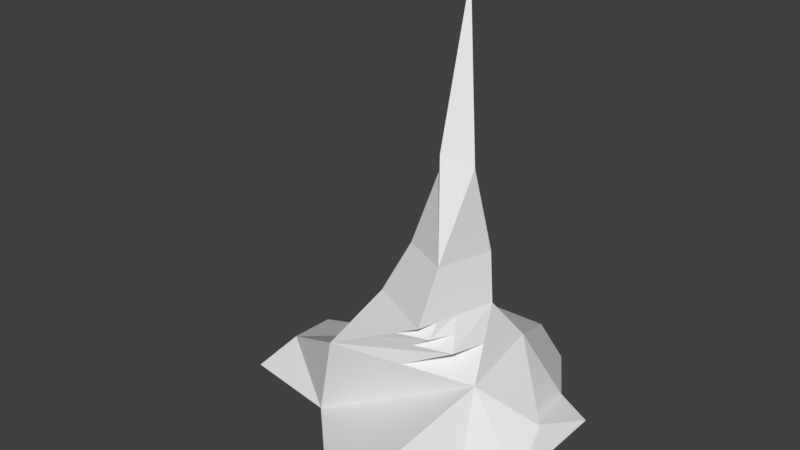 # Source: MainTower.blend  (saved by Blender 2.78.0; exported with 4.5.12 LTS)
import bpy
from mathutils import Matrix  # noqa: F401  (used for matrix-valued properties, if any)

bpy.ops.wm.read_factory_settings(use_empty=True)
scene = bpy.context.scene
scene.name = 'Scene'

# ---- collections
col_collection_1 = bpy.data.collections.new('Collection 1'); scene.collection.children.link(col_collection_1)

# ---- world
world_world = bpy.data.worlds.new('World'); scene.world = world_world
world_world.color = (0.05088, 0.05088, 0.05088)
world_world.use_sun_shadow = False
world_world.sun_shadow_jitter_overblur = 0.0
world_world.cycles.sampling_method = 'MANUAL'

# ---- meshes
me_cube_001 = bpy.data.meshes.new('Cube.001')
me_cube_001.from_pydata([(2.924, 2.045, 0.9374), (4.0, 4.0, -1.0), (3.518, -2.396, 0.8544), (4.0, -4.0, -1.0), (-3.118, 1.843, 0.953), (-4.0, 4.0, -1.0), (-2.924, -4.328, 1.075), (-4.0, -3.969, -1.032), (2.825, -0.8655, 1.387), (1.703, -1.384, 1.989), (2.519, -2.641, 1.507), (0.2967, -3.362, 0.9646), (-1.466, -0.5179, 3.048), (0.9859, -1.753, 3.102), (1.6, 1.174, 3.004), (-0.2612, 1.886, 3.041), (-8.678, -3.318, -1.015), (-1.841, 5.623, 0.04003), (-2.341, 6.846, -1.067), (2.195, 6.846, -1.067), (1.585, 5.737, 0.03116), (-0.5554, 1.858, 8.394), (-0.6189, 1.934, 8.326), (-0.4181, 1.958, 8.361), (-0.4732, 1.662, 1.972), (2.133, 0.6655, 1.92), (1.273, -3.433, 2.058), (-2.16, -1.703, 1.982), (-0.8255, -3.88, 1.566), (1.488, -2.408, 2.023), (0.2238, -3.657, 1.812), (1.623, -3.102, 1.787), (0.8465, -3.261, 1.536), (2.111, -2.012, 1.748), (1.118, 0.4522, 5.01), (-0.6107, 0.2427, 4.716), (0.6062, 0.9309, 4.622), (-0.06372, -0.4121, 5.297), (-6.835, -2.586, 0.01083), (-8.688, 1.545, -0.8762), (6.006, -2.63, -0.9481), (6.006, 2.87, -0.9481), (5.745, -0.6379, -0.1469), (4.516, 0.5159, -0.759), (-0.174, -7.696, -0.9672), (1.909, -7.704, -0.9589), (1.783, -7.286, -0.4762), (0.862, -9.739, -0.8391), (1.342, -9.741, -0.8372), (1.313, -9.645, -0.7259)], [], [(1, 0, 43, 41), (6, 27, 4), (5, 19, 1), (5, 38, 6), (2, 7, 44, 46), (25, 14, 13), (24, 15, 14), (0, 24, 25), (14, 36, 34), (30, 26, 27), (7, 39, 5), (38, 39, 16), (5, 17, 18), (22, 21, 23), (17, 20, 19), (0, 2, 42, 43), (0, 8, 2), (1, 20, 0), (6, 4, 5), (11, 7, 2), (24, 27, 12), (24, 12, 15), (27, 26, 13), (13, 35, 12), (24, 14, 25), (0, 17, 4), (34, 22, 23), (7, 38, 16), (37, 22, 35), (17, 19, 18), (13, 29, 9), (27, 13, 12), (6, 32, 28), (4, 24, 0), (6, 11, 10), (4, 27, 24), (10, 8, 25), (10, 11, 8), (11, 2, 8), (28, 31, 30), (28, 32, 31), (25, 33, 10), (31, 33, 9), (31, 32, 33), (32, 10, 33), (30, 29, 26), (30, 31, 29), (31, 9, 29), (35, 34, 36), (37, 23, 21), (15, 35, 36), (13, 34, 37), (5, 18, 19), (5, 39, 38), (14, 15, 36), (27, 6, 28), (28, 30, 27), (7, 16, 39), (5, 4, 17), (0, 25, 8), (1, 19, 20), (11, 6, 7), (13, 37, 35), (0, 20, 17), (34, 35, 22), (7, 6, 38), (37, 21, 22), (9, 25, 13), (13, 26, 29), (6, 10, 32), (25, 9, 33), (37, 34, 23), (15, 12, 35), (13, 14, 34), (43, 40, 41), (43, 42, 40), (2, 3, 40, 42), (3, 1, 41, 40), (46, 44, 47, 49), (3, 2, 46, 45), (7, 3, 45, 44), (49, 47, 48), (45, 46, 49, 48), (44, 45, 48, 47)])
_uv = me_cube_001.uv_layers.new(name='UVMap')
_uv.uv.foreach_set('vector', [0.6779, 0.5155, 0.578, 0.5155, 0.578, 0.5155, 0.6779, 0.5155, 0.1782, 0.1157, 0.1782, 0.5155, 0.1782, 0.5155, 0.0, 0.0, 0.0, 0.0, 0.0, 0.0, 0.07825, 0.5155, 0.1782, 0.1157, 0.1782, 0.1157, 0.578, 0.1157, 0.1782, 0.01575, 0.1782, 0.01575, 0.578, 0.1157, 0.578, 0.1157, 0.578, 0.1157, 0.1782, 0.1157, 0.578, 0.5155, 0.578, 0.5155, 0.578, 0.1157, 0.578, 0.5155, 0.578, 0.5155, 0.578, 0.1157, 0.578, 0.1157, 0.578, 0.5155, 0.578, 0.1157, 0.1782, 0.1157, 0.1782, 0.1157, 0.1782, 0.5155, 0.0, 0.0, 0.0, 0.0, 0.0, 0.0, 0.1782, 0.1157, 0.07825, 0.5155, 0.07825, 0.1157, 0.07825, 0.5155, 0.1782, 0.5155, 0.07825, 0.5155, 0.1782, 0.5155, 0.1782, 0.1157, 0.578, 0.1157, 0.1782, 0.5155, 0.578, 0.5155, 0.578, 0.6154, 0.578, 0.5155, 0.578, 0.1157, 0.578, 0.1157, 0.578, 0.5155, 0.578, 0.5155, 0.578, 0.1157, 0.578, 0.1157, 0.6779, 0.5155, 0.578, 0.5155, 0.578, 0.5155, 0.1782, 0.1157, 0.1782, 0.5155, 0.07825, 0.5155, 0.3781, 0.1157, 0.1782, 0.01575, 0.578, 0.1157, 0.578, 0.5155, 0.1782, 0.5155, 0.1782, 0.5155, 0.578, 0.5155, 0.1782, 0.5155, 0.578, 0.5155, 0.1782, 0.5155, 0.1782, 0.1157, 0.1782, 0.1157, 0.1782, 0.1157, 0.1782, 0.5155, 0.1782, 0.5155, 0.578, 0.5155, 0.578, 0.1157, 0.578, 0.1157, 0.578, 0.5155, 0.1782, 0.5155, 0.1782, 0.5155, 0.578, 0.1157, 0.1782, 0.5155, 0.578, 0.1157, 0.1782, 0.01575, 0.1782, 0.1157, 0.1782, 0.01575, 0.1782, 0.1157, 0.1782, 0.5155, 0.1782, 0.5155, 0.1782, 0.5155, 0.578, 0.6154, 0.1782, 0.6154, 0.1782, 0.1157, 0.2782, 0.1157, 0.3781, 0.1157, 0.1782, 0.5155, 0.1782, 0.1157, 0.1782, 0.5155, 0.1782, 0.1157, 0.2782, 0.1157, 0.1782, 0.1157, 0.1782, 0.5155, 0.578, 0.5155, 0.578, 0.5155, 0.1782, 0.1157, 0.3781, 0.1157, 0.3781, 0.1157, 0.1782, 0.5155, 0.1782, 0.5155, 0.578, 0.5155, 0.3781, 0.1157, 0.578, 0.1157, 0.578, 0.1157, 0.3781, 0.1157, 0.3781, 0.1157, 0.578, 0.1157, 0.3781, 0.1157, 0.578, 0.1157, 0.578, 0.1157, 0.1782, 0.1157, 0.2782, 0.1157, 0.1782, 0.1157, 0.1782, 0.1157, 0.2782, 0.1157, 0.2782, 0.1157, 0.578, 0.1157, 0.3781, 0.1157, 0.3781, 0.1157, 0.2782, 0.1157, 0.3781, 0.1157, 0.3781, 0.1157, 0.2782, 0.1157, 0.2782, 0.1157, 0.3781, 0.1157, 0.2782, 0.1157, 0.3781, 0.1157, 0.3781, 0.1157, 0.1782, 0.1157, 0.2782, 0.1157, 0.1782, 0.1157, 0.1782, 0.1157, 0.2782, 0.1157, 0.2782, 0.1157, 0.2782, 0.1157, 0.3781, 0.1157, 0.2782, 0.1157, 0.1782, 0.5155, 0.578, 0.1157, 0.578, 0.5155, 0.1782, 0.1157, 0.578, 0.1157, 0.1782, 0.1157, 0.578, 0.5155, 0.1782, 0.5155, 0.578, 0.5155, 0.1782, 0.1157, 0.578, 0.1157, 0.1782, 0.1157, 0.0, 0.0, 0.0, 0.0, 0.0, 0.0, 0.07825, 0.5155, 0.07825, 0.5155, 0.1782, 0.1157, 0.578, 0.1157, 0.578, 0.5155, 0.578, 0.5155, 0.1782, 0.5155, 0.1782, 0.1157, 0.1782, 0.1157, 0.1782, 0.1157, 0.1782, 0.1157, 0.1782, 0.5155, 0.0, 0.0, 0.0, 0.0, 0.0, 0.0, 0.07825, 0.5155, 0.1782, 0.5155, 0.1782, 0.5155, 0.578, 0.5155, 0.578, 0.1157, 0.578, 0.1157, 0.6779, 0.5155, 0.6779, 0.5155, 0.578, 0.5155, 0.3781, 0.1157, 0.1782, 0.1157, 0.1782, 0.01575, 0.1782, 0.1157, 0.1782, 0.1157, 0.1782, 0.5155, 0.578, 0.5155, 0.578, 0.5155, 0.1782, 0.5155, 0.578, 0.1157, 0.1782, 0.5155, 0.1782, 0.5155, 0.1782, 0.01575, 0.1782, 0.1157, 0.1782, 0.1157, 0.1782, 0.1157, 0.1782, 0.1157, 0.1782, 0.5155, 0.3781, 0.1157, 0.578, 0.1157, 0.1782, 0.1157, 0.1782, 0.1157, 0.1782, 0.1157, 0.2782, 0.1157, 0.1782, 0.1157, 0.3781, 0.1157, 0.2782, 0.1157, 0.578, 0.1157, 0.3781, 0.1157, 0.3781, 0.1157, 0.1782, 0.1157, 0.578, 0.1157, 0.578, 0.1157, 0.578, 0.5155, 0.1782, 0.5155, 0.1782, 0.5155, 0.1782, 0.1157, 0.578, 0.1157, 0.578, 0.1157, 0.578, 0.5155, 0.6779, 0.1157, 0.6779, 0.5155, 0.578, 0.5155, 0.578, 0.1157, 0.6779, 0.1157, 0.578, 0.1157, 0.578, 0.01575, 0.578, 0.01575, 0.578, 0.1157, 0.0, 0.0, 0.0, 0.0, 0.0, 0.0, 0.0, 0.0, 0.578, 0.1157, 0.1782, 0.01575, 0.1782, 0.01575, 0.578, 0.1157, 0.578, 0.01575, 0.578, 0.1157, 0.578, 0.1157, 0.578, 0.01575, 0.0, 0.0, 0.0, 0.0, 0.0, 0.0, 0.0, 0.0, 0.578, 0.1157, 0.1782, 0.01575, 0.578, 0.01575, 0.578, 0.01575, 0.578, 0.1157, 0.578, 0.1157, 0.578, 0.01575, 0.0, 0.0, 0.0, 0.0, 0.0, 0.0, 0.0, 0.0])
me_cube_001.use_remesh_preserve_volume = False
me_cube_001.use_remesh_preserve_attributes = False
me_cube_001.use_mirror_vertex_groups = False
me_cube_001.update()

# ---- objects
ob_cube = bpy.data.objects.new('Cube', me_cube_001)

# ---- transforms, parenting, visibility, modifiers, constraints
ob_cube.location = (0.0, 0.0, 2.0)
ob_cube.scale = (1.0, 1.0, 2.0)
ob_cube.lineart.crease_threshold = 0.0

# ---- collection membership
col_collection_1.objects.link(ob_cube)

# ---- scene / render settings (as saved in the file)
scene.frame_start = 1; scene.frame_end = 250; scene.frame_set(1)
scene.render.engine = 'BLENDER_EEVEE_NEXT'
scene.render.resolution_percentage = 50
scene.render.dither_intensity = 0.0
scene.cycles.use_denoising = False
scene.cycles.samples = 128
scene.cycles.sampling_pattern = 'TABULATED_SOBOL'
scene.cycles.light_sampling_threshold = 0.0
scene.cycles.use_adaptive_sampling = False
scene.cycles.use_light_tree = False
scene.cycles.blur_glossy = 0.0
scene.cycles.sample_clamp_indirect = 0.0
scene.view_settings.view_transform = 'Standard'
bpy.context.view_layer.update()

# ---- added for rendering (the .blend has no active camera and no usable light): camera, sun
cam_auto = bpy.data.cameras.new('AutoCamera')
cam_auto.lens = 50.0
cam_auto.sensor_width = 36.0
cam_auto.clip_end = 1000.0
ob_auto_camera = bpy.data.objects.new('AutoCamera', cam_auto)
scene.collection.objects.link(ob_auto_camera)
ob_auto_camera.location = (25.6189, -33.8003, 30.895)
ob_auto_camera.rotation_euler = (1.09748, -7.21219e-08, 0.694738)
scene.camera = ob_auto_camera
light_auto_sun = bpy.data.lights.new('AutoSun', 'SUN')
light_auto_sun.energy = 3.0
light_auto_sun.angle = 0.0523599
ob_auto_sun = bpy.data.objects.new('AutoSun', light_auto_sun)
scene.collection.objects.link(ob_auto_sun)
ob_auto_sun.rotation_euler = (0.872665, 0.174533, 0.523599)
bpy.context.view_layer.update()

